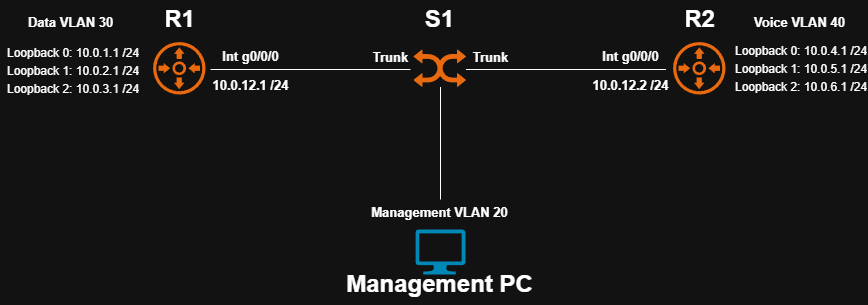

The diagram above was exported from draw.io. Its source (the exported page's mxGraphModel, read from the mxfile embedded in the PNG):
<mxGraphModel dx="1723" dy="552" grid="1" gridSize="10" guides="1" tooltips="1" connect="1" arrows="1" fold="1" page="1" pageScale="1" pageWidth="850" pageHeight="1100" math="0" shadow="0">
  <root>
    <mxCell id="0" />
    <mxCell id="1" parent="0" />
    <mxCell id="RTCdf0QimzpHVwUF0ETb-1" parent="1" style="points=[];aspect=fixed;html=1;align=center;shadow=0;dashed=0;fillColor=#FF6A00;strokeColor=none;shape=mxgraph.alibaba_cloud.vbr_virtual_border_router;" value="" vertex="1">
      <mxGeometry height="57.599999999999994" width="57.599999999999994" x="110" y="190" as="geometry" />
    </mxCell>
    <mxCell id="RTCdf0QimzpHVwUF0ETb-2" parent="1" style="points=[];aspect=fixed;html=1;align=center;shadow=0;dashed=0;fillColor=#FF6A00;strokeColor=none;shape=mxgraph.alibaba_cloud.vbr_virtual_border_router;" value="" vertex="1">
      <mxGeometry height="57.599999999999994" width="57.599999999999994" x="630" y="190" as="geometry" />
    </mxCell>
    <mxCell id="RTCdf0QimzpHVwUF0ETb-3" parent="1" style="points=[];aspect=fixed;html=1;align=center;shadow=0;dashed=0;fillColor=#FF6A00;strokeColor=none;shape=mxgraph.alibaba_cloud.vswitch;" value="" vertex="1">
      <mxGeometry height="37.5" width="52.5" x="373" y="200" as="geometry" />
    </mxCell>
    <mxCell id="RTCdf0QimzpHVwUF0ETb-4" edge="1" parent="1" style="endArrow=none;html=1;rounded=0;" value="">
      <mxGeometry height="50" relative="1" width="50" as="geometry">
        <mxPoint x="170" y="220" as="sourcePoint" />
        <mxPoint x="370" y="220" as="targetPoint" />
      </mxGeometry>
    </mxCell>
    <mxCell id="RTCdf0QimzpHVwUF0ETb-5" edge="1" parent="1" style="endArrow=none;html=1;rounded=0;" value="">
      <mxGeometry height="50" relative="1" width="50" as="geometry">
        <mxPoint x="425.5" y="220" as="sourcePoint" />
        <mxPoint x="625.5" y="220" as="targetPoint" />
      </mxGeometry>
    </mxCell>
    <mxCell id="RTCdf0QimzpHVwUF0ETb-6" parent="1" style="text;strokeColor=none;fillColor=none;html=1;fontSize=24;fontStyle=1;verticalAlign=middle;align=center;" value="R1" vertex="1">
      <mxGeometry height="40" width="100" x="88.80000000000001" y="150" as="geometry" />
    </mxCell>
    <mxCell id="RTCdf0QimzpHVwUF0ETb-7" parent="1" style="text;strokeColor=none;fillColor=none;html=1;fontSize=24;fontStyle=1;verticalAlign=middle;align=center;" value="R2" vertex="1">
      <mxGeometry height="30" width="100" x="608.8" y="155" as="geometry" />
    </mxCell>
    <mxCell id="RTCdf0QimzpHVwUF0ETb-8" parent="1" style="text;strokeColor=none;fillColor=none;html=1;fontSize=24;fontStyle=1;verticalAlign=middle;align=center;" value="S1" vertex="1">
      <mxGeometry height="40" width="100" x="349.25" y="150" as="geometry" />
    </mxCell>
    <mxCell id="RTCdf0QimzpHVwUF0ETb-9" parent="1" style="shape=table;startSize=0;container=1;collapsible=0;childLayout=tableLayout;fontSize=11;fillColor=none;strokeColor=none;" value="" vertex="1">
      <mxGeometry height="53.75" width="140" x="-40" y="193.85" as="geometry" />
    </mxCell>
    <mxCell id="RTCdf0QimzpHVwUF0ETb-10" parent="RTCdf0QimzpHVwUF0ETb-9" style="shape=tableRow;horizontal=0;startSize=0;swimlaneHead=0;swimlaneBody=0;strokeColor=inherit;top=0;left=0;bottom=0;right=0;collapsible=0;dropTarget=0;fillColor=none;points=[[0,0.5],[1,0.5]];portConstraint=eastwest;fontSize=16;" value="" vertex="1">
      <mxGeometry height="18" width="140" as="geometry" />
    </mxCell>
    <mxCell id="RTCdf0QimzpHVwUF0ETb-11" parent="RTCdf0QimzpHVwUF0ETb-10" style="shape=partialRectangle;html=1;whiteSpace=wrap;connectable=0;strokeColor=inherit;overflow=hidden;fillColor=none;top=0;left=0;bottom=0;right=0;pointerEvents=1;fontSize=12;align=left;spacingLeft=5;" value="Loopback 0: 10.0.1.1 /24" vertex="1">
      <mxGeometry height="18" width="140" as="geometry">
        <mxRectangle height="18" width="140" as="alternateBounds" />
      </mxGeometry>
    </mxCell>
    <mxCell id="RTCdf0QimzpHVwUF0ETb-12" parent="RTCdf0QimzpHVwUF0ETb-9" style="shape=tableRow;horizontal=0;startSize=0;swimlaneHead=0;swimlaneBody=0;strokeColor=inherit;top=0;left=0;bottom=0;right=0;collapsible=0;dropTarget=0;fillColor=none;points=[[0,0.5],[1,0.5]];portConstraint=eastwest;fontSize=16;" value="" vertex="1">
      <mxGeometry height="18" width="140" y="18" as="geometry" />
    </mxCell>
    <mxCell id="RTCdf0QimzpHVwUF0ETb-13" parent="RTCdf0QimzpHVwUF0ETb-12" style="shape=partialRectangle;html=1;whiteSpace=wrap;connectable=0;strokeColor=inherit;overflow=hidden;fillColor=none;top=0;left=0;bottom=0;right=0;pointerEvents=1;fontSize=12;align=left;spacingLeft=5;" value="Loopback 1: 10.0.2.1 /24" vertex="1">
      <mxGeometry height="18" width="140" as="geometry">
        <mxRectangle height="18" width="140" as="alternateBounds" />
      </mxGeometry>
    </mxCell>
    <mxCell id="RTCdf0QimzpHVwUF0ETb-14" parent="RTCdf0QimzpHVwUF0ETb-9" style="shape=tableRow;horizontal=0;startSize=0;swimlaneHead=0;swimlaneBody=0;strokeColor=inherit;top=0;left=0;bottom=0;right=0;collapsible=0;dropTarget=0;fillColor=none;points=[[0,0.5],[1,0.5]];portConstraint=eastwest;fontSize=16;" value="" vertex="1">
      <mxGeometry height="18" width="140" y="36" as="geometry" />
    </mxCell>
    <mxCell id="RTCdf0QimzpHVwUF0ETb-15" parent="RTCdf0QimzpHVwUF0ETb-14" style="shape=partialRectangle;html=1;whiteSpace=wrap;connectable=0;strokeColor=inherit;overflow=hidden;fillColor=none;top=0;left=0;bottom=0;right=0;pointerEvents=1;fontSize=12;align=left;spacingLeft=5;" value="Loopback 2: 10.0.3.1 /24" vertex="1">
      <mxGeometry height="18" width="140" as="geometry">
        <mxRectangle height="18" width="140" as="alternateBounds" />
      </mxGeometry>
    </mxCell>
    <mxCell id="RTCdf0QimzpHVwUF0ETb-27" parent="1" style="shape=table;startSize=0;container=1;collapsible=0;childLayout=tableLayout;fontSize=11;fillColor=none;strokeColor=none;" value="" vertex="1">
      <mxGeometry height="53.75" width="140" x="687.6" y="191.88" as="geometry" />
    </mxCell>
    <mxCell id="RTCdf0QimzpHVwUF0ETb-28" parent="RTCdf0QimzpHVwUF0ETb-27" style="shape=tableRow;horizontal=0;startSize=0;swimlaneHead=0;swimlaneBody=0;strokeColor=inherit;top=0;left=0;bottom=0;right=0;collapsible=0;dropTarget=0;fillColor=none;points=[[0,0.5],[1,0.5]];portConstraint=eastwest;fontSize=16;" value="" vertex="1">
      <mxGeometry height="18" width="140" as="geometry" />
    </mxCell>
    <mxCell id="RTCdf0QimzpHVwUF0ETb-29" parent="RTCdf0QimzpHVwUF0ETb-28" style="shape=partialRectangle;html=1;whiteSpace=wrap;connectable=0;strokeColor=inherit;overflow=hidden;fillColor=none;top=0;left=0;bottom=0;right=0;pointerEvents=1;fontSize=12;align=left;spacingLeft=5;" value="Loopback 0: 10.0.4.1 /24" vertex="1">
      <mxGeometry height="18" width="140" as="geometry">
        <mxRectangle height="18" width="140" as="alternateBounds" />
      </mxGeometry>
    </mxCell>
    <mxCell id="RTCdf0QimzpHVwUF0ETb-30" parent="RTCdf0QimzpHVwUF0ETb-27" style="shape=tableRow;horizontal=0;startSize=0;swimlaneHead=0;swimlaneBody=0;strokeColor=inherit;top=0;left=0;bottom=0;right=0;collapsible=0;dropTarget=0;fillColor=none;points=[[0,0.5],[1,0.5]];portConstraint=eastwest;fontSize=16;" value="" vertex="1">
      <mxGeometry height="18" width="140" y="18" as="geometry" />
    </mxCell>
    <mxCell id="RTCdf0QimzpHVwUF0ETb-31" parent="RTCdf0QimzpHVwUF0ETb-30" style="shape=partialRectangle;html=1;whiteSpace=wrap;connectable=0;strokeColor=inherit;overflow=hidden;fillColor=none;top=0;left=0;bottom=0;right=0;pointerEvents=1;fontSize=12;align=left;spacingLeft=5;" value="Loopback 1: 10.0.5&lt;span style=&quot;background-color: transparent; color: light-dark(rgb(0, 0, 0), rgb(255, 255, 255));&quot;&gt;.1 /24&lt;/span&gt;" vertex="1">
      <mxGeometry height="18" width="140" as="geometry">
        <mxRectangle height="18" width="140" as="alternateBounds" />
      </mxGeometry>
    </mxCell>
    <mxCell id="RTCdf0QimzpHVwUF0ETb-32" parent="RTCdf0QimzpHVwUF0ETb-27" style="shape=tableRow;horizontal=0;startSize=0;swimlaneHead=0;swimlaneBody=0;strokeColor=inherit;top=0;left=0;bottom=0;right=0;collapsible=0;dropTarget=0;fillColor=none;points=[[0,0.5],[1,0.5]];portConstraint=eastwest;fontSize=16;" value="" vertex="1">
      <mxGeometry height="18" width="140" y="36" as="geometry" />
    </mxCell>
    <mxCell id="RTCdf0QimzpHVwUF0ETb-33" parent="RTCdf0QimzpHVwUF0ETb-32" style="shape=partialRectangle;html=1;whiteSpace=wrap;connectable=0;strokeColor=inherit;overflow=hidden;fillColor=none;top=0;left=0;bottom=0;right=0;pointerEvents=1;fontSize=12;align=left;spacingLeft=5;" value="Loopback 2: 10.0.6.1 /24" vertex="1">
      <mxGeometry height="18" width="140" as="geometry">
        <mxRectangle height="18" width="140" as="alternateBounds" />
      </mxGeometry>
    </mxCell>
    <mxCell id="RTCdf0QimzpHVwUF0ETb-34" parent="1" style="text;strokeColor=none;fillColor=none;html=1;fontSize=24;fontStyle=1;verticalAlign=middle;align=center;" value="&lt;font style=&quot;font-size: 13px;&quot;&gt;Int g0/0/0&lt;/font&gt;&lt;div&gt;&lt;font style=&quot;font-size: 13px;&quot;&gt;10.0.12.1 /24&lt;/font&gt;&lt;/div&gt;" vertex="1">
      <mxGeometry height="40" width="100" x="160" y="197.5" as="geometry" />
    </mxCell>
    <mxCell id="RTCdf0QimzpHVwUF0ETb-35" parent="1" style="text;strokeColor=none;fillColor=none;html=1;fontSize=24;fontStyle=1;verticalAlign=middle;align=center;" value="&lt;font style=&quot;font-size: 13px;&quot;&gt;Int g0/0/0&lt;/font&gt;&lt;div&gt;&lt;font style=&quot;font-size: 13px;&quot;&gt;10.0.12.2 /24&lt;/font&gt;&lt;/div&gt;" vertex="1">
      <mxGeometry height="40" width="100" x="540" y="197.5" as="geometry" />
    </mxCell>
    <mxCell id="RTCdf0QimzpHVwUF0ETb-36" parent="1" style="text;strokeColor=none;fillColor=none;html=1;fontSize=24;fontStyle=1;verticalAlign=middle;align=center;" value="&lt;span style=&quot;font-size: 13px;&quot;&gt;Trunk&lt;/span&gt;" vertex="1">
      <mxGeometry height="40" width="100" x="300" y="185" as="geometry" />
    </mxCell>
    <mxCell id="RTCdf0QimzpHVwUF0ETb-37" parent="1" style="text;strokeColor=none;fillColor=none;html=1;fontSize=24;fontStyle=1;verticalAlign=middle;align=center;" value="&lt;span style=&quot;font-size: 13px;&quot;&gt;Trunk&lt;/span&gt;" vertex="1">
      <mxGeometry height="40" width="100" x="400" y="185" as="geometry" />
    </mxCell>
    <mxCell id="RTCdf0QimzpHVwUF0ETb-38" parent="1" style="verticalLabelPosition=bottom;html=1;verticalAlign=top;align=center;strokeColor=none;fillColor=#00BEF2;shape=mxgraph.azure.computer;pointerEvents=1;" value="" vertex="1">
      <mxGeometry height="45" width="50" x="375" y="380" as="geometry" />
    </mxCell>
    <mxCell id="RTCdf0QimzpHVwUF0ETb-39" edge="1" parent="1" style="endArrow=none;html=1;rounded=0;" value="">
      <mxGeometry height="50" relative="1" width="50" as="geometry">
        <mxPoint x="400" y="237.5" as="sourcePoint" />
        <mxPoint x="400" y="350" as="targetPoint" />
      </mxGeometry>
    </mxCell>
    <mxCell id="RTCdf0QimzpHVwUF0ETb-40" parent="1" style="text;strokeColor=none;fillColor=none;html=1;fontSize=24;fontStyle=1;verticalAlign=middle;align=center;" value="Management PC" vertex="1">
      <mxGeometry height="40" width="100" x="349.25" y="415" as="geometry" />
    </mxCell>
    <mxCell id="RTCdf0QimzpHVwUF0ETb-41" parent="1" style="text;strokeColor=none;fillColor=none;html=1;fontSize=24;fontStyle=1;verticalAlign=middle;align=center;" value="&lt;span style=&quot;font-size: 13px;&quot;&gt;Management VLAN 20&lt;/span&gt;" vertex="1">
      <mxGeometry height="40" width="100" x="349.25" y="340" as="geometry" />
    </mxCell>
    <mxCell id="RTCdf0QimzpHVwUF0ETb-43" parent="1" style="text;strokeColor=none;fillColor=none;html=1;fontSize=24;fontStyle=1;verticalAlign=middle;align=center;" value="&lt;span style=&quot;font-size: 13px;&quot;&gt;Data VLAN 30&lt;/span&gt;" vertex="1">
      <mxGeometry height="40" width="100" x="-20" y="150" as="geometry" />
    </mxCell>
    <mxCell id="RTCdf0QimzpHVwUF0ETb-44" parent="1" style="text;strokeColor=none;fillColor=none;html=1;fontSize=24;fontStyle=1;verticalAlign=middle;align=center;" value="&lt;span style=&quot;font-size: 13px;&quot;&gt;Voice VLAN 40&lt;/span&gt;" vertex="1">
      <mxGeometry height="40" width="100" x="708.8" y="150" as="geometry" />
    </mxCell>
  </root>
</mxGraphModel>